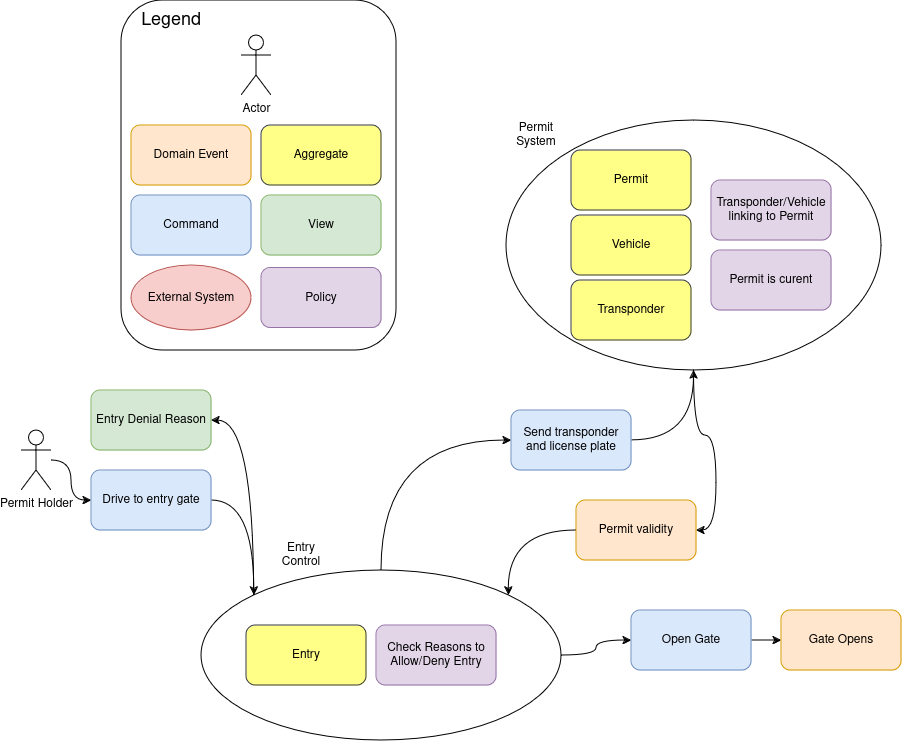

The diagram above was exported from draw.io. Its source (the exported page's mxGraphModel, read from the mxfile embedded in the PNG):
<mxGraphModel dx="2954" dy="2323" grid="1" gridSize="10" guides="1" tooltips="1" connect="1" arrows="1" fold="1" page="1" pageScale="1" pageWidth="1920" pageHeight="1200" math="0" shadow="0">
  <root>
    <mxCell id="0" />
    <mxCell id="1" parent="0" />
    <mxCell id="bSTVENKfb5ki0dsixFxO-47" style="edgeStyle=orthogonalEdgeStyle;rounded=0;orthogonalLoop=1;jettySize=auto;html=1;exitX=0.5;exitY=1;exitDx=0;exitDy=0;entryX=1;entryY=0.5;entryDx=0;entryDy=0;curved=1;" parent="1" source="bSTVENKfb5ki0dsixFxO-10" target="dM4KhiI33vJd0EmOxdA6-10" edge="1">
      <mxGeometry relative="1" as="geometry" />
    </mxCell>
    <mxCell id="bSTVENKfb5ki0dsixFxO-10" value="" style="ellipse;whiteSpace=wrap;html=1;fillColor=none;rounded=1;" parent="1" vertex="1">
      <mxGeometry x="765" y="-220" width="375" height="250" as="geometry" />
    </mxCell>
    <mxCell id="dM4KhiI33vJd0EmOxdA6-66" style="edgeStyle=orthogonalEdgeStyle;rounded=1;orthogonalLoop=1;jettySize=auto;html=1;exitX=0.5;exitY=0;exitDx=0;exitDy=0;entryX=0;entryY=0.5;entryDx=0;entryDy=0;curved=1;" parent="1" source="dM4KhiI33vJd0EmOxdA6-16" target="dM4KhiI33vJd0EmOxdA6-7" edge="1">
      <mxGeometry relative="1" as="geometry" />
    </mxCell>
    <mxCell id="bSTVENKfb5ki0dsixFxO-5" style="edgeStyle=orthogonalEdgeStyle;rounded=0;orthogonalLoop=1;jettySize=auto;html=1;exitX=0;exitY=0;exitDx=0;exitDy=0;entryX=1;entryY=0.5;entryDx=0;entryDy=0;curved=1;" parent="1" source="dM4KhiI33vJd0EmOxdA6-16" target="bSTVENKfb5ki0dsixFxO-4" edge="1">
      <mxGeometry relative="1" as="geometry" />
    </mxCell>
    <mxCell id="78hAStuYmaCszkkr5jn1-2" style="edgeStyle=orthogonalEdgeStyle;rounded=0;orthogonalLoop=1;jettySize=auto;html=1;exitX=1;exitY=0.5;exitDx=0;exitDy=0;entryX=0;entryY=0.5;entryDx=0;entryDy=0;curved=1;" parent="1" source="dM4KhiI33vJd0EmOxdA6-16" target="dM4KhiI33vJd0EmOxdA6-2" edge="1">
      <mxGeometry relative="1" as="geometry" />
    </mxCell>
    <mxCell id="dM4KhiI33vJd0EmOxdA6-16" value="" style="ellipse;whiteSpace=wrap;html=1;fillColor=none;rounded=1;" parent="1" vertex="1">
      <mxGeometry x="460" y="230" width="360" height="170" as="geometry" />
    </mxCell>
    <mxCell id="78hAStuYmaCszkkr5jn1-4" style="edgeStyle=orthogonalEdgeStyle;rounded=0;orthogonalLoop=1;jettySize=auto;html=1;entryX=0;entryY=0.5;entryDx=0;entryDy=0;curved=1;" parent="1" source="Vhc87LM3Tn9fcRq7plBE-1" target="Vhc87LM3Tn9fcRq7plBE-4" edge="1">
      <mxGeometry relative="1" as="geometry" />
    </mxCell>
    <mxCell id="Vhc87LM3Tn9fcRq7plBE-1" value="Permit Holder" style="shape=umlActor;verticalLabelPosition=bottom;verticalAlign=top;html=1;rounded=1;" parent="1" vertex="1">
      <mxGeometry x="280" y="90" width="30" height="60" as="geometry" />
    </mxCell>
    <mxCell id="Vhc87LM3Tn9fcRq7plBE-2" value="Entry" style="rounded=1;whiteSpace=wrap;html=1;fillColor=#ffff88;strokeColor=#36393d;" parent="1" vertex="1">
      <mxGeometry x="505" y="285" width="120" height="60" as="geometry" />
    </mxCell>
    <mxCell id="dM4KhiI33vJd0EmOxdA6-32" style="edgeStyle=orthogonalEdgeStyle;rounded=1;orthogonalLoop=1;jettySize=auto;html=1;exitX=1;exitY=0.5;exitDx=0;exitDy=0;curved=1;entryX=0;entryY=0;entryDx=0;entryDy=0;" parent="1" source="Vhc87LM3Tn9fcRq7plBE-4" target="dM4KhiI33vJd0EmOxdA6-16" edge="1">
      <mxGeometry relative="1" as="geometry" />
    </mxCell>
    <mxCell id="Vhc87LM3Tn9fcRq7plBE-4" value="Drive to entry gate" style="rounded=1;whiteSpace=wrap;html=1;fillColor=#dae8fc;strokeColor=#6c8ebf;" parent="1" vertex="1">
      <mxGeometry x="350" y="130" width="120" height="60" as="geometry" />
    </mxCell>
    <mxCell id="dM4KhiI33vJd0EmOxdA6-78" style="edgeStyle=orthogonalEdgeStyle;rounded=1;orthogonalLoop=1;jettySize=auto;html=1;exitX=1;exitY=0.5;exitDx=0;exitDy=0;entryX=0;entryY=0.5;entryDx=0;entryDy=0;curved=1;" parent="1" source="dM4KhiI33vJd0EmOxdA6-2" target="dM4KhiI33vJd0EmOxdA6-4" edge="1">
      <mxGeometry relative="1" as="geometry" />
    </mxCell>
    <mxCell id="dM4KhiI33vJd0EmOxdA6-2" value="Open Gate" style="rounded=1;whiteSpace=wrap;html=1;fillColor=#dae8fc;strokeColor=#6c8ebf;" parent="1" vertex="1">
      <mxGeometry x="890" y="270" width="120" height="60" as="geometry" />
    </mxCell>
    <mxCell id="dM4KhiI33vJd0EmOxdA6-4" value="Gate Opens" style="rounded=1;whiteSpace=wrap;html=1;fillColor=#ffe6cc;strokeColor=#d79b00;" parent="1" vertex="1">
      <mxGeometry x="1040" y="270" width="120" height="60" as="geometry" />
    </mxCell>
    <mxCell id="dM4KhiI33vJd0EmOxdA6-68" style="edgeStyle=orthogonalEdgeStyle;rounded=1;orthogonalLoop=1;jettySize=auto;html=1;exitX=1;exitY=0.5;exitDx=0;exitDy=0;curved=1;entryX=0.5;entryY=1;entryDx=0;entryDy=0;" parent="1" source="dM4KhiI33vJd0EmOxdA6-7" target="bSTVENKfb5ki0dsixFxO-10" edge="1">
      <mxGeometry relative="1" as="geometry">
        <mxPoint x="910" y="120" as="targetPoint" />
      </mxGeometry>
    </mxCell>
    <mxCell id="dM4KhiI33vJd0EmOxdA6-7" value="Send transponder and license plate" style="rounded=1;whiteSpace=wrap;html=1;fillColor=#dae8fc;strokeColor=#6c8ebf;" parent="1" vertex="1">
      <mxGeometry x="770" y="70" width="120" height="60" as="geometry" />
    </mxCell>
    <mxCell id="dM4KhiI33vJd0EmOxdA6-67" style="edgeStyle=orthogonalEdgeStyle;rounded=1;orthogonalLoop=1;jettySize=auto;html=1;exitX=0;exitY=0.5;exitDx=0;exitDy=0;entryX=1;entryY=0;entryDx=0;entryDy=0;curved=1;" parent="1" source="dM4KhiI33vJd0EmOxdA6-10" target="dM4KhiI33vJd0EmOxdA6-16" edge="1">
      <mxGeometry relative="1" as="geometry" />
    </mxCell>
    <mxCell id="dM4KhiI33vJd0EmOxdA6-10" value="Permit validity" style="rounded=1;whiteSpace=wrap;html=1;fillColor=#ffe6cc;strokeColor=#d79b00;" parent="1" vertex="1">
      <mxGeometry x="835" y="160" width="120" height="60" as="geometry" />
    </mxCell>
    <mxCell id="dM4KhiI33vJd0EmOxdA6-11" value="Permit" style="rounded=1;whiteSpace=wrap;html=1;fillColor=#ffff88;strokeColor=#36393d;" parent="1" vertex="1">
      <mxGeometry x="830" y="-190" width="120" height="60" as="geometry" />
    </mxCell>
    <mxCell id="dM4KhiI33vJd0EmOxdA6-91" value="Entry Control" style="text;html=1;align=center;verticalAlign=middle;whiteSpace=wrap;rounded=0;" parent="1" vertex="1">
      <mxGeometry x="530" y="200" width="60" height="30" as="geometry" />
    </mxCell>
    <mxCell id="bSTVENKfb5ki0dsixFxO-1" value="Transponder/Vehicle linking to Permit" style="rounded=1;whiteSpace=wrap;html=1;fillColor=#e1d5e7;strokeColor=#9673a6;" parent="1" vertex="1">
      <mxGeometry x="970" y="-160" width="120" height="60" as="geometry" />
    </mxCell>
    <mxCell id="bSTVENKfb5ki0dsixFxO-3" value="Check Reasons to Allow/Deny Entry" style="rounded=1;whiteSpace=wrap;html=1;fillColor=#e1d5e7;strokeColor=#9673a6;" parent="1" vertex="1">
      <mxGeometry x="635" y="285" width="120" height="60" as="geometry" />
    </mxCell>
    <mxCell id="bSTVENKfb5ki0dsixFxO-4" value="Entry Denial Reason" style="rounded=1;whiteSpace=wrap;html=1;fillColor=#d5e8d4;strokeColor=#82b366;" parent="1" vertex="1">
      <mxGeometry x="350" y="50" width="120" height="60" as="geometry" />
    </mxCell>
    <mxCell id="bSTVENKfb5ki0dsixFxO-6" value="&lt;div&gt;Vehicle&lt;/div&gt;" style="rounded=1;whiteSpace=wrap;html=1;fillColor=#ffff88;strokeColor=#36393d;" parent="1" vertex="1">
      <mxGeometry x="830" y="-125" width="120" height="60" as="geometry" />
    </mxCell>
    <mxCell id="bSTVENKfb5ki0dsixFxO-7" value="Transponder" style="rounded=1;whiteSpace=wrap;html=1;fillColor=#ffff88;strokeColor=#36393d;" parent="1" vertex="1">
      <mxGeometry x="830" y="-60" width="120" height="60" as="geometry" />
    </mxCell>
    <mxCell id="bSTVENKfb5ki0dsixFxO-8" value="Permit is curent" style="rounded=1;whiteSpace=wrap;html=1;fillColor=#e1d5e7;strokeColor=#9673a6;" parent="1" vertex="1">
      <mxGeometry x="970" y="-90" width="120" height="60" as="geometry" />
    </mxCell>
    <mxCell id="bSTVENKfb5ki0dsixFxO-11" value="Permit System" style="text;html=1;align=center;verticalAlign=middle;whiteSpace=wrap;rounded=0;" parent="1" vertex="1">
      <mxGeometry x="765" y="-220" width="60" height="30" as="geometry" />
    </mxCell>
    <mxCell id="bSTVENKfb5ki0dsixFxO-81" value="Domain Event" style="rounded=1;whiteSpace=wrap;html=1;fillColor=#ffe6cc;strokeColor=#d79b00;" parent="1" vertex="1">
      <mxGeometry x="390" y="-215" width="120" height="60" as="geometry" />
    </mxCell>
    <mxCell id="bSTVENKfb5ki0dsixFxO-82" value="Aggregate" style="rounded=1;whiteSpace=wrap;html=1;fillColor=#ffff88;strokeColor=#36393d;" parent="1" vertex="1">
      <mxGeometry x="520" y="-215" width="120" height="60" as="geometry" />
    </mxCell>
    <mxCell id="bSTVENKfb5ki0dsixFxO-83" value="Command" style="rounded=1;whiteSpace=wrap;html=1;fillColor=#dae8fc;strokeColor=#6c8ebf;" parent="1" vertex="1">
      <mxGeometry x="390" y="-145" width="120" height="60" as="geometry" />
    </mxCell>
    <mxCell id="bSTVENKfb5ki0dsixFxO-84" value="View" style="rounded=1;whiteSpace=wrap;html=1;fillColor=#d5e8d4;strokeColor=#82b366;" parent="1" vertex="1">
      <mxGeometry x="520" y="-145" width="120" height="60" as="geometry" />
    </mxCell>
    <mxCell id="bSTVENKfb5ki0dsixFxO-85" value="External System" style="ellipse;whiteSpace=wrap;html=1;fillColor=#f8cecc;strokeColor=#b85450;rounded=1;" parent="1" vertex="1">
      <mxGeometry x="390" y="-75" width="120" height="65" as="geometry" />
    </mxCell>
    <mxCell id="bSTVENKfb5ki0dsixFxO-86" value="Policy" style="rounded=1;whiteSpace=wrap;html=1;fillColor=#e1d5e7;strokeColor=#9673a6;" parent="1" vertex="1">
      <mxGeometry x="520" y="-72.5" width="120" height="60" as="geometry" />
    </mxCell>
    <mxCell id="bSTVENKfb5ki0dsixFxO-87" value="Actor" style="shape=umlActor;verticalLabelPosition=bottom;verticalAlign=top;html=1;rounded=1;" parent="1" vertex="1">
      <mxGeometry x="500" y="-305" width="30" height="60" as="geometry" />
    </mxCell>
    <mxCell id="bSTVENKfb5ki0dsixFxO-88" value="&lt;font style=&quot;font-size: 18px;&quot;&gt;Legend&lt;/font&gt;" style="text;html=1;align=center;verticalAlign=middle;whiteSpace=wrap;rounded=0;" parent="1" vertex="1">
      <mxGeometry x="400" y="-335" width="60" height="30" as="geometry" />
    </mxCell>
    <mxCell id="bSTVENKfb5ki0dsixFxO-89" value="" style="rounded=1;whiteSpace=wrap;html=1;fillColor=none;" parent="1" vertex="1">
      <mxGeometry x="380" y="-340" width="275" height="350" as="geometry" />
    </mxCell>
  </root>
</mxGraphModel>